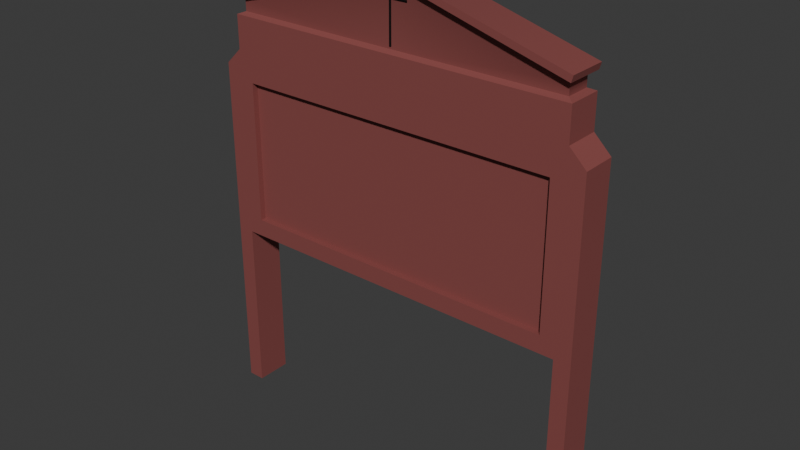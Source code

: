 # Source: church_sign.blend  (saved by Blender 4.0.36; exported with 4.5.12 LTS)
import bpy
from mathutils import Matrix  # noqa: F401  (used for matrix-valued properties, if any)

bpy.ops.wm.read_factory_settings(use_empty=True)
scene = bpy.context.scene
scene.name = 'Scene'

# ---- collections
col_collection = bpy.data.collections.new('Collection'); scene.collection.children.link(col_collection)

# ---- materials (node trees are filled in below, after node groups)
mat_white = bpy.data.materials.new('White')
mat_white.use_transparent_shadow = False
mat_white.diffuse_color = (1.0, 1.0, 1.0, 1.0)
mat_white.roughness = 0.5528
mat_black = bpy.data.materials.new('Black')
mat_black.use_transparent_shadow = False
mat_black.diffuse_color = (0.0, 0.0, 0.0, 1.0)
mat_black.roughness = 0.5528

# ---- material node trees
mat_white.use_nodes = True; mat_white.node_tree.nodes.clear()
_N = mat_white.node_tree.nodes; _L = mat_white.node_tree.links
n0 = _N.new('ShaderNodeBsdfPrincipled'); n0.name = 'Principled BSDF'; n0.location = (10, 300)
n0.inputs[0].default_value = (0.2514, 0.07115, 0.06677, 1.0)
n0.inputs[2].default_value = 0.5528
n0.inputs[3].default_value = 1.45
n0.inputs[27].default_value = (0.0, 0.0, 0.0, 1.0)
n0.inputs[28].default_value = 1.0
n1 = _N.new('ShaderNodeOutputMaterial'); n1.name = 'Material Output'; n1.location = (300, 300)
n2 = _N.new('ShaderNodeNormalMap'); n2.name = 'Normal Map'; n2.location = (-300, -300)
n2.label = 'Normal/Map'
_L.new(n0.outputs[0], n1.inputs[0])
_L.new(n2.outputs[0], n0.inputs[5])
n1.is_active_output = True
mat_black.use_nodes = True; mat_black.node_tree.nodes.clear()
_N = mat_black.node_tree.nodes; _L = mat_black.node_tree.links
n0 = _N.new('ShaderNodeBsdfPrincipled'); n0.name = 'Principled BSDF'; n0.location = (10, 300)
n0.inputs[0].default_value = (0.0, 0.0, 0.0, 1.0)
n0.inputs[2].default_value = 0.5528
n0.inputs[3].default_value = 1.45
n0.inputs[27].default_value = (0.0, 0.0, 0.0, 1.0)
n0.inputs[28].default_value = 1.0
n1 = _N.new('ShaderNodeOutputMaterial'); n1.name = 'Material Output'; n1.location = (300, 300)
n2 = _N.new('ShaderNodeNormalMap'); n2.name = 'Normal Map'; n2.location = (-300, -300)
n2.label = 'Normal/Map'
_L.new(n0.outputs[0], n1.inputs[0])
_L.new(n2.outputs[0], n0.inputs[5])
n1.is_active_output = True

# ---- world
world_world = bpy.data.worlds.new('World'); scene.world = world_world
world_world.use_nodes = True; world_world.node_tree.nodes.clear()
_N = world_world.node_tree.nodes; _L = world_world.node_tree.links
n0 = _N.new('ShaderNodeOutputWorld'); n0.name = 'World Output'; n0.location = (300, 300)
n1 = _N.new('ShaderNodeBackground'); n1.name = 'Background'; n1.location = (10, 300)
n1.inputs[0].default_value = (0.05088, 0.05088, 0.05088, 1.0)
_L.new(n1.outputs[0], n0.inputs[0])
n0.is_active_output = True
world_world.color = (0.05088, 0.05088, 0.05088)
world_world.use_sun_shadow = False
world_world.sun_shadow_jitter_overblur = 0.0

# ---- meshes
me_mesh_055 = bpy.data.meshes.new('Mesh.055')
me_mesh_055.from_pydata([(-76.2, -45.28, 7.62), (76.2, -45.28, 7.62), (-76.2, 50.19, 7.62), (76.2, 50.19, 7.62), (-76.2, 50.19, -7.62), (76.2, 50.19, -7.62), (-76.2, -45.28, -7.62), (76.2, -45.28, -7.62), (-76.2, 35.95, 7.62), (-76.2, 35.95, -7.62), (76.2, 35.95, -7.62), (76.2, 35.95, 7.62), (83.37, -45.28, -7.62), (83.37, -45.28, 7.62), (83.37, 28.96, -7.62), (83.37, 28.96, 7.62), (-83.37, -45.28, -7.62), (-83.37, -45.28, 7.62), (-83.37, 28.96, 7.62), (-83.37, 28.96, -7.62), (76.2, -121.4, -7.62), (76.2, -121.4, 7.62), (83.37, -121.4, -7.62), (83.37, -121.4, 7.62), (-76.2, -121.4, -7.62), (-76.2, -121.4, 7.62), (-83.37, -121.4, 7.62), (-83.37, -121.4, -7.62), (-69.93, 23.07, 7.62), (-69.93, -37.83, 7.62), (-69.93, -37.83, -7.62), (-69.93, 23.07, -7.62), (69.93, 23.07, 7.62), (69.93, -37.83, 7.62), (69.93, -37.83, -7.62), (69.93, 23.07, -7.62), (69.93, -37.83, 5.039), (-69.93, -37.83, 5.039), (69.93, 23.07, 5.039), (-69.93, 23.07, 5.039), (69.93, -37.83, -5.039), (69.93, 23.07, -5.039), (-69.93, -37.83, -5.039), (-69.93, 23.07, -5.039), (-76.2, 43.9, 7.62), (-76.2, 43.9, -7.62), (76.2, 43.9, -7.62), (76.2, 43.9, 7.62), (-73.47, 51.3, -5.268), (-73.47, 51.3, 5.268), (73.47, 51.3, 5.268), (73.47, 51.3, -5.268), (-73.47, 56.07, -5.268), (-73.47, 56.07, 5.268), (73.47, 56.07, 5.268), (73.47, 56.07, -5.268), (-6.477e-06, 77.3, 5.268), (-6.477e-06, 77.3, -5.268), (-6.477e-06, 51.3, -5.268), (-2.901e-06, 50.19, -7.62), (-2.901e-06, 43.9, -7.62), (-2.901e-06, 35.95, -7.62), (-2.901e-06, 23.07, -7.62), (6.757e-07, 23.07, -5.039), (6.757e-07, -37.83, -5.039), (-2.901e-06, -37.83, -7.62), (-2.901e-06, -45.28, -7.62), (-2.901e-06, -45.28, 7.62), (-2.901e-06, -37.83, 7.62), (6.757e-07, -37.83, 5.039), (6.757e-07, 23.07, 5.039), (-2.901e-06, 23.07, 7.62), (-2.901e-06, 35.95, 7.62), (-2.901e-06, 43.9, 7.62), (-2.901e-06, 50.19, 7.62), (-6.477e-06, 51.3, 5.268), (-75.66, 57.02, 8.446), (-75.66, 57.02, -8.446), (-6.633e-06, 78.25, 8.446), (-6.633e-06, 78.25, -8.446), (75.66, 57.02, -8.446), (75.66, 57.02, 8.446), (-76.42, 59.74, 8.446), (-76.42, 59.74, -8.446), (-6.656e-06, 80.97, 8.446), (-6.656e-06, 80.97, -8.446), (76.42, 59.74, -8.446), (76.42, 59.74, 8.446)], [], [(9, 8, 44, 45), (11, 10, 46, 47), (21, 20, 22, 23), (10, 11, 15, 14), (24, 25, 26, 27), (8, 9, 19, 18), (1, 7, 20, 21), (7, 12, 22, 20), (12, 13, 23, 22), (13, 1, 21, 23), (6, 0, 25, 24), (0, 17, 26, 25), (17, 16, 27, 26), (16, 6, 24, 27), (18, 17, 0, 8), (16, 17, 18, 19), (6, 16, 19, 9), (7, 34, 35, 10), (12, 7, 10, 14), (15, 13, 12, 14), (11, 1, 13, 15), (32, 33, 1, 11), (8, 0, 29, 28), (31, 30, 6, 9), (29, 0, 67, 68), (0, 6, 66, 67), (6, 30, 65, 66), (31, 9, 61, 62), (61, 9, 45, 60), (83, 82, 84, 85), (44, 8, 72, 73), (8, 28, 71, 72), (33, 32, 38, 36), (28, 29, 37, 39), (35, 34, 40, 41), (30, 31, 43, 42), (63, 43, 31, 62), (64, 42, 43, 63), (65, 30, 42, 64), (37, 29, 68, 69), (39, 37, 69, 70), (28, 39, 70, 71), (2, 44, 73, 74), (45, 44, 2, 4), (45, 4, 59, 60), (47, 46, 5, 3), (4, 2, 49, 48), (49, 2, 74, 75), (3, 5, 51, 50), (51, 5, 59, 58), (58, 59, 4, 48), (48, 49, 53, 52), (53, 49, 75, 56), (50, 51, 55, 54), (55, 51, 58, 57), (52, 57, 58, 48), (86, 85, 84, 87), (46, 60, 59, 5), (10, 61, 60, 46), (35, 62, 61, 10), (41, 63, 62, 35), (40, 64, 63, 41), (34, 65, 64, 40), (7, 66, 65, 34), (1, 67, 66, 7), (33, 68, 67, 1), (69, 68, 33, 36), (70, 69, 36, 38), (71, 70, 38, 32), (72, 71, 32, 11), (47, 73, 72, 11), (3, 74, 73, 47), (50, 75, 74, 3), (54, 56, 75, 50), (52, 53, 76, 77), (53, 56, 78, 76), (57, 52, 77, 79), (55, 57, 79, 80), (56, 54, 81, 78), (54, 55, 80, 81), (77, 76, 82, 83), (76, 78, 84, 82), (79, 77, 83, 85), (80, 79, 85, 86), (78, 81, 87, 84), (81, 80, 86, 87)])
me_mesh_055.polygons.foreach_set('use_smooth', [True] * 86)
_k = set([(0, 6), (0, 25), (0, 67), (1, 7), (1, 21), (1, 67), (2, 4), (2, 44), (2, 49), (2, 74), (3, 5), (3, 47), (3, 50), (3, 74), (4, 45), (4, 48), (4, 59), (5, 46), (5, 51), (5, 59), (6, 24), (6, 66), (7, 20), (7, 66), (8, 9), (8, 18), (8, 44), (9, 19), (9, 45), (10, 11), (10, 14), (10, 46), (11, 15), (11, 47), (12, 14), (12, 22), (13, 15), (13, 23), (14, 15), (16, 19), (16, 27), (17, 18), (17, 26), (18, 19), (20, 21), (20, 22), (21, 23), (22, 23), (24, 25), (24, 27), (25, 26), (26, 27), (28, 29), (28, 39), (28, 71), (29, 37), (29, 68), (30, 31), (30, 42), (30, 65), (31, 43), (31, 62), (32, 33), (32, 38), (32, 71), (33, 36), (33, 68), (34, 35), (34, 40), (34, 65), (35, 41), (35, 62), (36, 38), (36, 69), (37, 39), (37, 69), (38, 70), (39, 70), (40, 41), (40, 64), (41, 63), (42, 43), (42, 64), (43, 63), (48, 49), (48, 52), (48, 58), (49, 53), (49, 75), (50, 51), (50, 54), (50, 75), (51, 55), (51, 58), (52, 77), (53, 76), (54, 81), (55, 80), (76, 77), (76, 78), (76, 82), (77, 79), (77, 83), (78, 81), (79, 80), (80, 81), (80, 86), (81, 87), (82, 83), (82, 84), (83, 85), (84, 87), (85, 86), (86, 87)])
me_mesh_055.attributes.new('sharp_edge', 'BOOLEAN', 'EDGE').data.foreach_set('value', [ (min(e.vertices), max(e.vertices)) in _k for e in me_mesh_055.edges])
_uv = me_mesh_055.uv_layers.new(name='map1')
_uv.uv.foreach_set('vector', [0.731, 0.4981, 0.7658, 0.4981, 0.7658, 0.5163, 0.731, 0.5163, 0.731, 0.4981, 0.7658, 0.4981, 0.7658, 0.5163, 0.731, 0.5163, 0.8483, 0.2556, 0.8135, 0.2556, 0.8135, 0.2392, 0.8483, 0.2392, 0.7658, 0.4981, 0.731, 0.4981, 0.731, 0.4752, 0.7658, 0.4752, 0.8483, 0.2556, 0.8135, 0.2556, 0.8135, 0.2392, 0.8483, 0.2392, 0.7658, 0.4981, 0.731, 0.4981, 0.731, 0.4752, 0.7658, 0.4752, 0.8483, 0.4298, 0.8135, 0.4298, 0.8135, 0.2556, 0.8483, 0.2556, 0.5125, 0.7035, 0.4961, 0.7035, 0.496, 0.5293, 0.5124, 0.5293, 0.7658, 0.3055, 0.731, 0.3055, 0.731, 0.1313, 0.7658, 0.1313, 0.8773, 0.7034, 0.8609, 0.7034, 0.8609, 0.5293, 0.8773, 0.5293, 0.8483, 0.4298, 0.8135, 0.4298, 0.8135, 0.2556, 0.8483, 0.2556, 0.5125, 0.7035, 0.4961, 0.7035, 0.496, 0.5293, 0.5124, 0.5293, 0.7658, 0.3055, 0.731, 0.3055, 0.7309, 0.1313, 0.7658, 0.1313, 0.8773, 0.7034, 0.8609, 0.7034, 0.8609, 0.5293, 0.8773, 0.5293, 0.4961, 0.8732, 0.4961, 0.7035, 0.5125, 0.7035, 0.5125, 0.8892, 0.731, 0.3055, 0.7658, 0.3055, 0.7658, 0.4752, 0.731, 0.4752, 0.8609, 0.7034, 0.8773, 0.7034, 0.8773, 0.8732, 0.861, 0.8892, 0.5125, 0.7035, 0.5268, 0.7205, 0.5268, 0.8598, 0.5125, 0.8892, 0.4961, 0.7035, 0.5125, 0.7035, 0.5125, 0.8892, 0.4961, 0.8732, 0.731, 0.4752, 0.731, 0.3055, 0.7658, 0.3055, 0.7658, 0.4752, 0.8609, 0.8892, 0.8609, 0.7034, 0.8773, 0.7034, 0.8773, 0.8732, 0.8466, 0.8597, 0.8466, 0.7204, 0.8609, 0.7034, 0.8609, 0.8892, 0.5125, 0.8892, 0.5125, 0.7035, 0.5268, 0.7205, 0.5268, 0.8597, 0.8466, 0.8597, 0.8466, 0.7204, 0.8609, 0.7034, 0.861, 0.8892, 0.5268, 0.7205, 0.5125, 0.7035, 0.6867, 0.7034, 0.6867, 0.7205, 0.6724, 0.08621, 0.6724, 0.1211, 0.4982, 0.1211, 0.4981, 0.08623, 0.8609, 0.7034, 0.8466, 0.7204, 0.6867, 0.7205, 0.6867, 0.7034, 0.8466, 0.8597, 0.861, 0.8892, 0.6867, 0.8892, 0.6867, 0.8597, 0.6867, 0.8892, 0.861, 0.8892, 0.861, 0.9073, 0.6867, 0.9073, 0.6769, 0.1915, 0.6774, 0.2306, 0.4968, 0.2307, 0.4968, 0.1923, 0.5125, 0.9074, 0.5125, 0.8892, 0.6867, 0.8892, 0.6867, 0.9073, 0.5125, 0.8892, 0.5268, 0.8597, 0.6867, 0.8597, 0.6867, 0.8892, 0.669, 0.2888, 0.669, 0.428, 0.6631, 0.428, 0.6631, 0.2888, 0.3374, 0.4281, 0.3374, 0.2888, 0.3433, 0.2888, 0.3433, 0.4281, 0.3374, 0.428, 0.3374, 0.2888, 0.3433, 0.2888, 0.3433, 0.428, 0.669, 0.2888, 0.669, 0.4281, 0.6631, 0.4281, 0.6631, 0.2888, 0.5032, 0.4281, 0.6631, 0.4281, 0.6631, 0.434, 0.5032, 0.434, 0.5032, 0.2888, 0.6631, 0.2888, 0.6631, 0.4281, 0.5032, 0.4281, 0.5032, 0.2829, 0.6631, 0.2829, 0.6631, 0.2888, 0.5032, 0.2888, 0.3433, 0.2888, 0.3433, 0.2829, 0.5032, 0.2829, 0.5032, 0.2888, 0.3433, 0.4281, 0.3433, 0.2888, 0.5032, 0.2888, 0.5032, 0.4281, 0.3433, 0.434, 0.3433, 0.4281, 0.5032, 0.4281, 0.5032, 0.434, 0.5125, 0.9217, 0.5125, 0.9074, 0.6867, 0.9073, 0.6867, 0.9217, 0.731, 0.5163, 0.7658, 0.5163, 0.7658, 0.5307, 0.731, 0.5307, 0.861, 0.9073, 0.861, 0.9217, 0.6867, 0.9217, 0.6867, 0.9073, 0.731, 0.5163, 0.7658, 0.5163, 0.7658, 0.5307, 0.731, 0.5307, 0.731, 0.5307, 0.7658, 0.5307, 0.7604, 0.5374, 0.7363, 0.5374, 0.5187, 0.9277, 0.5125, 0.9217, 0.6867, 0.9217, 0.6867, 0.9277, 0.731, 0.5307, 0.7658, 0.5307, 0.7604, 0.5374, 0.7364, 0.5374, 0.5187, 0.9277, 0.5125, 0.9218, 0.6867, 0.9217, 0.6867, 0.9277, 0.6867, 0.9277, 0.6867, 0.9217, 0.861, 0.9217, 0.8547, 0.9277, 0.7363, 0.5374, 0.7604, 0.5374, 0.7604, 0.5483, 0.7363, 0.5483, 0.5187, 0.9386, 0.5187, 0.9277, 0.6867, 0.9277, 0.6867, 0.9871, 0.7364, 0.5374, 0.7604, 0.5374, 0.7604, 0.5483, 0.7364, 0.5483, 0.5187, 0.9386, 0.5187, 0.9277, 0.6867, 0.9277, 0.6867, 0.9871, 0.8547, 0.9386, 0.6867, 0.9871, 0.6867, 0.9277, 0.8547, 0.9277, 0.3167, 0.1916, 0.4968, 0.1923, 0.4968, 0.2307, 0.3162, 0.2306, 0.5125, 0.9074, 0.6867, 0.9073, 0.6867, 0.9217, 0.5125, 0.9218, 0.5125, 0.8892, 0.6867, 0.8892, 0.6867, 0.9073, 0.5125, 0.9074, 0.5268, 0.8598, 0.6867, 0.8597, 0.6867, 0.8892, 0.5125, 0.8892, 0.3433, 0.428, 0.5032, 0.4281, 0.5032, 0.434, 0.3433, 0.4339, 0.3433, 0.2888, 0.5032, 0.2888, 0.5032, 0.4281, 0.3433, 0.428, 0.3433, 0.2829, 0.5032, 0.2829, 0.5032, 0.2888, 0.3433, 0.2888, 0.5125, 0.7035, 0.6867, 0.7034, 0.6867, 0.7205, 0.5268, 0.7205, 0.3239, 0.08626, 0.4981, 0.08623, 0.4982, 0.1211, 0.3239, 0.1211, 0.8466, 0.7204, 0.6867, 0.7205, 0.6867, 0.7034, 0.8609, 0.7034, 0.5032, 0.2888, 0.5032, 0.2829, 0.6631, 0.2829, 0.6631, 0.2888, 0.5032, 0.4281, 0.5032, 0.2888, 0.6631, 0.2888, 0.6631, 0.428, 0.5032, 0.434, 0.5032, 0.4281, 0.6631, 0.428, 0.6631, 0.4339, 0.6867, 0.8892, 0.6867, 0.8597, 0.8466, 0.8597, 0.8609, 0.8892, 0.8609, 0.9073, 0.6867, 0.9073, 0.6867, 0.8892, 0.8609, 0.8892, 0.8609, 0.9217, 0.6867, 0.9217, 0.6867, 0.9073, 0.8609, 0.9073, 0.8547, 0.9277, 0.6867, 0.9277, 0.6867, 0.9217, 0.8609, 0.9217, 0.8547, 0.9386, 0.6867, 0.9871, 0.6867, 0.9277, 0.8547, 0.9277, 0.7363, 0.5483, 0.7604, 0.5483, 0.7677, 0.5537, 0.7291, 0.5537, 0.673, 0.2451, 0.4968, 0.2442, 0.4968, 0.2366, 0.6773, 0.2371, 0.4968, 0.1788, 0.6725, 0.177, 0.6768, 0.185, 0.4968, 0.1864, 0.3211, 0.177, 0.4968, 0.1788, 0.4968, 0.1864, 0.3168, 0.1851, 0.4968, 0.2442, 0.3206, 0.2452, 0.3163, 0.2371, 0.4968, 0.2366, 0.7364, 0.5483, 0.7604, 0.5483, 0.7677, 0.5537, 0.7291, 0.5537, 0.7291, 0.5537, 0.7677, 0.5537, 0.7677, 0.5602, 0.7291, 0.5602, 0.6773, 0.2371, 0.4968, 0.2366, 0.4968, 0.2307, 0.6774, 0.2306, 0.4968, 0.1864, 0.6768, 0.185, 0.6769, 0.1915, 0.4968, 0.1923, 0.3168, 0.1851, 0.4968, 0.1864, 0.4968, 0.1923, 0.3167, 0.1916, 0.4968, 0.2366, 0.3163, 0.2371, 0.3162, 0.2306, 0.4968, 0.2307, 0.7291, 0.5537, 0.7677, 0.5537, 0.7677, 0.5602, 0.7291, 0.5602])
me_mesh_055.materials.append(mat_white)
me_mesh_055.update()
me_mesh_055.normals_split_custom_set([tuple(v) for v in zip(*[iter([-1.0, 0.0, 0.0, -1.0, 0.0, 0.0, -1.0, 0.0, 0.0, -1.0, 0.0, 0.0, 1.0, 0.0, 0.0, 1.0, 0.0, 0.0, 1.0, 0.0, 0.0, 1.0, 0.0, 0.0, 0.0, -1.0, 0.0, 0.0, -1.0, 0.0, 0.0, -1.0, 0.0, 0.0, -1.0, 0.0, 0.6983, 0.7158, 0.0, 0.6983, 0.7158, 0.0, 0.6983, 0.7158, 0.0, 0.6983, 0.7158, 0.0, 0.0, -1.0, 0.0, 0.0, -1.0, 0.0, 0.0, -1.0, 0.0, 0.0, -1.0, 0.0, -0.6983, 0.7158, 0.0, -0.6983, 0.7158, 0.0, -0.6983, 0.7158, 0.0, -0.6983, 0.7158, 0.0, -1.0, 0.0, 0.0, -1.0, 0.0, 0.0, -1.0, 0.0, 0.0, -1.0, 0.0, 0.0, 4.04e-09, 0.0, -1.0, 1.369e-08, 0.0, -1.0, 0.0, 0.0, -1.0, 0.0, 0.0, -1.0, 1.0, 0.0, 0.0, 1.0, 0.0, 0.0, 1.0, 0.0, 0.0, 1.0, 0.0, 0.0, 0.0, 0.0, 1.0, 0.0, 0.0, 1.0, 0.0, 0.0, 1.0, 0.0, 0.0, 1.0, 1.0, 0.0, 0.0, 1.0, 0.0, 0.0, 1.0, 0.0, 0.0, 1.0, 0.0, 0.0, 0.0, 0.0, 1.0, 0.0, 0.0, 1.0, 0.0, 0.0, 1.0, 0.0, 0.0, 1.0, -1.0, 0.0, 0.0, -1.0, 0.0, 0.0, -1.0, 0.0, 0.0, -1.0, 0.0, 0.0, -1.369e-08, 0.0, -1.0, -9.125e-09, 0.0, -1.0, 0.0, 0.0, -1.0, 0.0, 0.0, -1.0, 0.0, 0.0, 1.0, 0.0, 0.0, 1.0, 0.0, 0.0, 1.0, 0.0, 0.0, 1.0, -1.0, 0.0, 0.0, -1.0, 0.0, 0.0, -1.0, 0.0, 0.0, -1.0, 0.0, 0.0, -9.125e-09, 0.0, -1.0, -1.369e-08, 0.0, -1.0, -2.738e-08, 0.0, -1.0, -5.544e-09, 0.0, -1.0, 4.04e-09, 0.0, -1.0, -1.773e-08, 0.0, -1.0, -1.896e-08, 0.0, -1.0, 1.982e-09, 0.0, -1.0, 1.369e-08, 0.0, -1.0, 4.04e-09, 0.0, -1.0, 1.982e-09, 0.0, -1.0, 2.738e-08, 0.0, -1.0, 1.0, 0.0, 0.0, 1.0, 0.0, 0.0, 1.0, 0.0, 0.0, 1.0, 0.0, 0.0, -7.926e-10, 0.0, 1.0, 0.0, 0.0, 1.0, 0.0, 0.0, 1.0, 0.0, 0.0, 1.0, 0.0, 0.0, 1.0, 0.0, 0.0, 1.0, 0.0, 0.0, 1.0, -7.926e-10, 0.0, 1.0, 0.0, 0.0, 1.0, 0.0, 0.0, 1.0, 0.0, 0.0, 1.0, 0.0, 0.0, 1.0, 0.0, 0.0, -1.0, 0.0, 0.0, -1.0, -9.125e-09, 0.0, -1.0, -5.544e-09, 0.0, -1.0, 0.0, 0.0, 1.0, 0.0, 0.0, 1.0, 0.0, 0.0, 1.0, 0.0, 0.0, 1.0, 0.0, -1.0, 0.0, 0.0, -1.0, 0.0, 0.0, -1.0, 0.0, 0.0, -1.0, 0.0, -9.125e-09, 0.0, -1.0, 0.0, 0.0, -1.0, 0.0, 0.0, -1.0, 0.0, 0.0, -1.0, 0.0, 0.0, -1.0, -5.544e-09, 0.0, -1.0, 3.308e-10, 0.0, -1.0, 6.616e-10, 0.0, -1.0, 3.308e-10, 0.0, -1.0, -5.544e-09, 0.0, -1.0, 0.0, 0.0, -1.0, 0.0, 0.0, -1.0, -0.2677, 0.9635, 0.0, -0.2677, 0.9635, 0.0, -2.954e-08, 1.0, 0.0, -2.954e-08, 1.0, 0.0, 0.0, 0.0, 1.0, 0.0, 0.0, 1.0, -4.969e-10, 0.0, 1.0, -4.969e-10, 0.0, 1.0, 0.0, 0.0, 1.0, 0.0, 0.0, 1.0, 0.0, 0.0, 1.0, -4.969e-10, 0.0, 1.0, -1.0, 0.0, 0.0, -1.0, 0.0, 0.0, -1.0, 0.0, 0.0, -1.0, 0.0, 0.0, 1.0, 0.0, 0.0, 1.0, 0.0, 0.0, 1.0, 0.0, 0.0, 1.0, 0.0, 0.0, -1.0, 0.0, 0.0, -1.0, 0.0, 0.0, -1.0, 0.0, 0.0, -1.0, 0.0, 0.0, 1.0, 0.0, 0.0, 1.0, 0.0, 0.0, 1.0, 0.0, 0.0, 1.0, 0.0, 0.0, 0.0, -1.0, 5.79e-13, 0.0, -1.0, -6.764e-07, 0.0, -1.0, -6.764e-07, 0.0, -1.0, -5.79e-13, 0.0, 0.0, -1.0, 0.0, 0.0, -1.0, 0.0, 0.0, -1.0, 0.0, 0.0, -1.0, 0.0, 1.0, -1.158e-12, 0.0, 1.0, -1.353e-06, 0.0, 1.0, -1.353e-06, 0.0, 1.0, 1.158e-12, 0.0, 1.0, 7.498e-07, 0.0, 1.0, 7.498e-07, 0.0, 1.0, -3.016e-07, 0.0, 1.0, -3.016e-07, 0.0, 0.0, 1.0, 0.0, 0.0, 1.0, 0.0, 0.0, 1.0, 0.0, 0.0, 1.0, 0.0, -1.0, 4.572e-07, 0.0, -1.0, 4.572e-07, 0.0, -1.0, -1.096e-07, 0.0, -1.0, -1.096e-07, 0.0, 0.0, 1.0, 0.0, 0.0, 1.0, -4.969e-10, 0.0, 1.0, 0.0, 0.0, 1.0, -1.0, 0.0, 0.0, -1.0, 0.0, 0.0, -1.0, 0.0, 0.0, -1.0, 0.0, 0.0, 0.0, 0.0, -1.0, 0.0, 0.0, -1.0, 0.0, 0.0, -1.0, 0.0, 0.0, -1.0, 1.0, 0.0, 0.0, 1.0, 0.0, 0.0, 1.0, 0.0, 0.0, 1.0, 0.0, 0.0, -0.3779, 0.9258, 0.0, -0.3779, 0.9258, 0.0, -0.3779, 0.9258, 0.0, -0.3779, 0.9258, 0.0, 0.0, 0.9039, 0.4278, 0.0, 0.9039, 0.4278, 0.0, 0.9039, 0.4278, 0.0, 0.9039, 0.4278, 0.3779, 0.9258, 0.0, 0.3779, 0.9258, 0.0, 0.3779, 0.9258, 0.0, 0.3779, 0.9258, 0.0, 0.0, 0.9039, -0.4278, 0.0, 0.9039, -0.4278, 0.0, 0.9039, -0.4278, 0.0, 0.9039, -0.4278, 0.0, 0.9039, -0.4278, 0.0, 0.9039, -0.4278, 0.0, 0.9039, -0.4278, 0.0, 0.9039, -0.4278, -1.0, 0.0, 0.0, -1.0, 0.0, 0.0, -0.8308, -0.5565, 3.949e-06, -0.8308, -0.5565, -4.804e-06, 0.05905, -0.2075, 0.9765, 0.0, 0.0, 1.0, 0.0, 0.0, 1.0, -9.283e-06, -0.2356, 0.9718, 1.0, 0.0, 0.0, 1.0, 0.0, 0.0, 0.8308, -0.5565, -3.949e-06, 0.8308, -0.5565, 4.804e-06, -0.05905, -0.2075, -0.9765, 0.0, 0.0, -1.0, 0.0, 0.0, -1.0, 9.373e-06, -0.2356, -0.9718, 0.05906, -0.2075, -0.9765, 9.373e-06, -0.2356, -0.9718, 0.0, 0.0, -1.0, 0.0, 0.0, -1.0, 0.2677, 0.9635, 0.0, -2.954e-08, 1.0, 0.0, -2.954e-08, 1.0, 0.0, 0.2677, 0.9635, 0.0, 0.0, 0.0, -1.0, 0.0, 0.0, -1.0, 0.0, 0.0, -1.0, 0.0, 0.0, -1.0, 1.982e-09, 0.0, -1.0, 3.308e-10, 0.0, -1.0, 0.0, 0.0, -1.0, 0.0, 0.0, -1.0, -1.896e-08, 0.0, -1.0, 6.616e-10, 0.0, -1.0, 3.308e-10, 0.0, -1.0, 1.982e-09, 0.0, -1.0, 0.0, -1.0, 6.764e-07, 0.0, -1.0, 5.79e-13, 0.0, -1.0, -5.79e-13, 0.0, -1.0, 6.764e-07, 0.0, 0.0, -1.0, 0.0, 0.0, -1.0, 0.0, 0.0, -1.0, 0.0, 0.0, -1.0, 0.0, 1.0, 1.353e-06, 0.0, 1.0, -1.158e-12, 0.0, 1.0, 1.158e-12, 0.0, 1.0, 1.353e-06, 4.04e-09, 0.0, -1.0, 0.0, 0.0, -1.0, 0.0, 0.0, -1.0, -1.773e-08, 0.0, -1.0, 0.0, -1.0, 0.0, 0.0, -1.0, 0.0, 0.0, -1.0, 0.0, 0.0, -1.0, 0.0, 0.0, 0.0, 1.0, 0.0, 0.0, 1.0, 0.0, 0.0, 1.0, 0.0, 0.0, 1.0, 0.0, 1.0, -3.016e-07, 0.0, 1.0, -3.016e-07, 0.0, 1.0, -1.353e-06, 0.0, 1.0, -1.353e-06, 0.0, 0.0, 1.0, 0.0, 0.0, 1.0, 0.0, 0.0, 1.0, 0.0, 0.0, 1.0, 0.0, -1.0, -1.096e-07, 0.0, -1.0, -1.096e-07, 0.0, -1.0, -6.764e-07, 0.0, -1.0, -6.764e-07, -4.969e-10, 0.0, 1.0, 0.0, 0.0, 1.0, 0.0, 0.0, 1.0, -7.926e-10, 0.0, 1.0, -9.938e-10, 0.0, 1.0, -4.969e-10, 0.0, 1.0, -4.969e-10, 0.0, 1.0, -7.926e-10, 0.0, 1.0, 0.0, 0.0, 1.0, 0.0, 0.0, 1.0, -4.969e-10, 0.0, 1.0, -9.938e-10, 0.0, 1.0, 0.0, 0.9039, 0.4278, 0.0, 0.9039, 0.4278, 0.0, 0.9039, 0.4278, 0.0, 0.9039, 0.4278, -0.05906, -0.2075, 0.9765, -9.283e-06, -0.2356, 0.9718, 0.0, 0.0, 1.0, 0.0, 0.0, 1.0, -0.8308, -0.5565, -4.804e-06, -0.8308, -0.5565, 3.949e-06, -0.4006, -0.9163, 0.0, -0.4006, -0.9163, 0.0, 0.05905, -0.2075, 0.9765, -9.283e-06, -0.2356, 0.9718, 1.032e-07, -0.9291, 0.3697, 0.2557, -0.8982, 0.3574, 9.373e-06, -0.2356, -0.9718, 0.05906, -0.2075, -0.9765, 0.2557, -0.8982, -0.3574, 1.032e-07, -0.9291, -0.3697, -0.05905, -0.2075, -0.9765, 9.373e-06, -0.2356, -0.9718, 1.032e-07, -0.9291, -0.3697, -0.2557, -0.8982, -0.3574, -9.283e-06, -0.2356, 0.9718, -0.05906, -0.2075, 0.9765, -0.2557, -0.8982, 0.3574, 1.032e-07, -0.9291, 0.3697, 0.8308, -0.5565, 4.804e-06, 0.8308, -0.5565, -3.949e-06, 0.4006, -0.9163, 0.0, 0.4006, -0.9163, 0.0, -0.9628, -0.2702, 0.0, -0.9628, -0.2702, 0.0, -0.9628, -0.2702, 0.0, -0.9628, -0.2702, 0.0, 0.0, 0.0, 1.0, 0.0, 0.0, 1.0, 0.0, 0.0, 1.0, 0.0, 0.0, 1.0, 0.0, 0.0, -1.0, 0.0, 0.0, -1.0, 0.0, 0.0, -1.0, 0.0, 0.0, -1.0, 0.0, 0.0, -1.0, 0.0, 0.0, -1.0, 0.0, 0.0, -1.0, 0.0, 0.0, -1.0, 0.0, 0.0, 1.0, 0.0, 0.0, 1.0, 0.0, 0.0, 1.0, 0.0, 0.0, 1.0, 0.9628, -0.2702, 0.0, 0.9628, -0.2702, 0.0, 0.9628, -0.2702, 0.0, 0.9628, -0.2702, 0.0])] * 3)])
me_mesh_056 = bpy.data.meshes.new('Mesh.056')
me_mesh_056.from_pydata([(-1.795, -58.53, -1.555), (-1.795, -58.53, 0.2407), (0.0009821, -58.53, 0.9847), (1.797, -58.53, 0.2407), (1.797, -58.53, -1.555), (-1.795, 40.72, -1.555), (-1.795, 40.72, 0.2407), (0.0009821, 40.72, 0.9847), (1.797, 40.72, 0.2407), (1.797, 40.72, -1.555), (0.0009821, -58.53, -1.555), (0.0009821, 40.72, -1.555), (1.801, 16.77, -1.555), (1.801, 16.77, 0.2407), (-0.002509, 14.96, 0.9847), (-1.806, 16.77, 0.2407), (-1.806, 16.77, -1.555), (1.801, 13.16, -1.555), (1.801, 13.16, 0.2407), (-1.806, 13.16, 0.2407), (-1.806, 13.16, -1.555), (31.75, 13.16, -1.555), (31.75, 13.16, 0.2407), (31.75, 14.96, 0.9847), (31.75, 16.75, 0.2407), (31.75, 16.75, -1.555), (-31.75, 13.16, -1.555), (-31.75, 13.16, 0.2407), (-31.75, 14.96, 0.9847), (-31.75, 16.75, 0.2407), (-31.75, 16.75, -1.555), (31.75, 14.96, -1.555), (-31.75, 14.96, -1.555)], [], [(0, 1, 19, 20), (1, 2, 14, 19), (2, 3, 18, 14), (3, 4, 17, 18), (1, 0, 10, 2), (3, 2, 10, 4), (11, 5, 6, 7), (11, 7, 8, 9), (13, 12, 9, 8), (14, 13, 8, 7), (15, 14, 7, 6), (16, 15, 6, 5), (21, 22, 18, 17), (22, 23, 14, 18), (23, 24, 13, 14), (24, 25, 12, 13), (22, 21, 31, 23), (24, 23, 31, 25), (32, 26, 27, 28), (32, 28, 29, 30), (15, 16, 30, 29), (14, 15, 29, 28), (19, 14, 28, 27), (20, 19, 27, 26)])
me_mesh_056.polygons.foreach_set('use_smooth', [True] * 24)
_k = set([(0, 1), (1, 2), (1, 19), (2, 3), (2, 14), (3, 4), (3, 18), (5, 6), (6, 7), (6, 15), (7, 8), (7, 14), (8, 9), (8, 13), (12, 13), (13, 14), (13, 24), (14, 15), (14, 18), (14, 19), (14, 23), (14, 28), (15, 16), (15, 29), (17, 18), (18, 22), (19, 20), (19, 27), (21, 22), (22, 23), (23, 24), (24, 25), (26, 27), (27, 28), (28, 29), (29, 30)])
me_mesh_056.attributes.new('sharp_edge', 'BOOLEAN', 'EDGE').data.foreach_set('value', [ (min(e.vertices), max(e.vertices)) in _k for e in me_mesh_056.edges])
_uv = me_mesh_056.uv_layers.new(name='map1')
_uv.uv.foreach_set('vector', [0.8132, 0.09559, 0.8216, 0.09472, 0.8215, 0.4313, 0.8131, 0.4313, 0.8216, 0.09472, 0.83, 0.09647, 0.83, 0.4398, 0.8215, 0.4313, 0.83, 0.09647, 0.8384, 0.09472, 0.8384, 0.4313, 0.83, 0.4398, 0.8384, 0.09472, 0.8468, 0.09559, 0.8468, 0.4313, 0.8384, 0.4313, 0.8216, 0.09472, 0.8216, 0.08544, 0.83, 0.08544, 0.83, 0.09647, 0.8384, 0.09472, 0.83, 0.09647, 0.83, 0.08544, 0.8384, 0.08544, 0.83, 0.5706, 0.8216, 0.5706, 0.8216, 0.5613, 0.83, 0.5595, 0.83, 0.5706, 0.83, 0.5595, 0.8384, 0.5613, 0.8384, 0.5706, 0.8384, 0.4482, 0.8468, 0.4482, 0.8468, 0.5604, 0.8384, 0.5613, 0.83, 0.4398, 0.8384, 0.4482, 0.8384, 0.5613, 0.83, 0.5595, 0.8215, 0.4482, 0.83, 0.4398, 0.83, 0.5595, 0.8216, 0.5613, 0.8131, 0.4482, 0.8215, 0.4482, 0.8216, 0.5613, 0.8132, 0.5604, 0.7004, 0.1183, 0.7086, 0.1183, 0.7086, 0.2552, 0.7004, 0.2552, 0.9796, 0.4313, 0.9778, 0.4397, 0.83, 0.4398, 0.8384, 0.4313, 0.9778, 0.4397, 0.9796, 0.4481, 0.8384, 0.4482, 0.83, 0.4398, 0.7253, 0.1183, 0.7336, 0.1183, 0.7336, 0.2552, 0.7253, 0.2552, 0.9796, 0.4313, 0.9888, 0.4313, 0.9888, 0.4397, 0.9778, 0.4397, 0.9796, 0.4481, 0.9778, 0.4397, 0.9888, 0.4397, 0.9888, 0.4481, 0.6711, 0.4397, 0.6711, 0.4313, 0.6804, 0.4313, 0.6822, 0.4397, 0.6711, 0.4397, 0.6822, 0.4397, 0.6804, 0.4481, 0.6711, 0.4481, 0.7503, 0.1183, 0.7585, 0.1183, 0.7585, 0.2552, 0.7503, 0.2552, 0.83, 0.4398, 0.8215, 0.4482, 0.6804, 0.4481, 0.6822, 0.4397, 0.8215, 0.4313, 0.83, 0.4398, 0.6822, 0.4397, 0.6804, 0.4313, 0.7753, 0.1183, 0.7835, 0.1183, 0.7835, 0.2552, 0.7753, 0.2552])
me_mesh_056.materials.append(mat_black)
me_mesh_056.update()
me_mesh_056.normals_split_custom_set([tuple(v) for v in zip(*[iter([-1.0, -0.0001476, -6.632e-08, -1.0, -0.0001476, -6.632e-08, -1.0, -0.0001476, -6.632e-08, -1.0, -0.0001476, -6.632e-08, -0.382, -3.703e-05, 0.9242, -0.382, -3.703e-05, 0.9242, -0.382, -3.703e-05, 0.9242, -0.382, -3.703e-05, 0.9242, 0.382, -2.787e-07, 0.9241, 0.382, -2.787e-07, 0.9241, 0.382, -2.787e-07, 0.9241, 0.382, -2.787e-07, 0.9241, 1.0, -5.017e-05, 0.0, 1.0, -5.017e-05, 0.0, 1.0, -5.017e-05, 0.0, 1.0, -5.017e-05, 0.0, 0.0, -1.0, 0.0, 0.0, -1.0, 0.0, 0.0, -1.0, 0.0, 0.0, -1.0, 0.0, 0.0, -1.0, 0.0, 0.0, -1.0, 0.0, 0.0, -1.0, 0.0, 0.0, -1.0, 0.0, 0.0, 1.0, -9.797e-07, 0.0, 1.0, -1.959e-06, 0.0, 1.0, -1.959e-06, 0.0, 1.0, -9.797e-07, 0.0, 1.0, -9.797e-07, 0.0, 1.0, -9.797e-07, 0.0, 1.0, 0.0, 0.0, 1.0, 0.0, 1.0, 0.0001502, 0.0, 1.0, 0.0001502, 0.0, 1.0, 0.0001502, 0.0, 1.0, 0.0001502, 0.0, 0.382, 8.177e-07, 0.9241, 0.382, 8.177e-07, 0.9241, 0.382, 8.177e-07, 0.9241, 0.382, 8.177e-07, 0.9241, -0.382, 0.0001081, 0.9242, -0.382, 0.0001081, 0.9242, -0.382, 0.0001081, 0.9242, -0.382, 0.0001081, 0.9242, -1.0, 0.0004417, -6.634e-08, -1.0, 0.0004417, -6.634e-08, -1.0, 0.0004417, -6.634e-08, -1.0, 0.0004417, -6.634e-08, 2.879e-05, -1.0, 0.0, 2.879e-05, -1.0, 0.0, 2.879e-05, -1.0, 0.0, 2.879e-05, -1.0, 0.0, -4.641e-05, -0.3819, 0.9242, -4.641e-05, -0.3819, 0.9242, -4.641e-05, -0.3819, 0.9242, -4.641e-05, -0.3819, 0.9242, 0.0001604, 0.3818, 0.9243, 0.0001604, 0.3818, 0.9243, 0.0001604, 0.3818, 0.9243, 0.0001604, 0.3818, 0.9243, 0.0005864, 1.0, 0.0, 0.0005864, 1.0, 0.0, 0.0005864, 1.0, 0.0, 0.0005864, 1.0, 0.0, 1.0, 0.0, 0.0, 1.0, 0.0, 0.0, 1.0, 0.0, 0.0, 1.0, 0.0, 0.0, 1.0, 0.0, 0.0, 1.0, 0.0, 0.0, 1.0, 0.0, 0.0, 1.0, 0.0, 0.0, -1.0, 4.234e-12, 0.0, -1.0, 9.797e-07, 0.0, -1.0, 9.797e-07, 0.0, -1.0, 2.895e-12, 0.0, -1.0, 4.234e-12, 0.0, -1.0, 2.895e-12, 0.0, -1.0, -9.797e-07, 0.0, -1.0, -9.797e-07, 0.0, -0.0005865, 1.0, 0.0, -0.0005865, 1.0, 0.0, -0.0005865, 1.0, 0.0, -0.0005865, 1.0, 0.0, -0.0001604, 0.3818, 0.9243, -0.0001604, 0.3818, 0.9243, -0.0001604, 0.3818, 0.9243, -0.0001604, 0.3818, 0.9243, 4.642e-05, -0.3819, 0.9242, 4.642e-05, -0.3819, 0.9242, 4.642e-05, -0.3819, 0.9242, 4.642e-05, -0.3819, 0.9242, -2.879e-05, -1.0, 0.0, -2.879e-05, -1.0, 0.0, -2.879e-05, -1.0, 0.0, -2.879e-05, -1.0, 0.0])] * 3)])
me_mesh_057 = bpy.data.meshes.new('Mesh.057')
me_mesh_057.from_pydata([(-1.795, -58.53, -1.555), (-1.795, -58.53, 0.2407), (0.0009821, -58.53, 0.9847), (1.797, -58.53, 0.2407), (1.797, -58.53, -1.555), (-1.795, 40.72, -1.555), (-1.795, 40.72, 0.2407), (0.0009821, 40.72, 0.9847), (1.797, 40.72, 0.2407), (1.797, 40.72, -1.555), (0.0009821, -58.53, -1.555), (0.0009821, 40.72, -1.555), (1.801, 16.77, -1.555), (1.801, 16.77, 0.2407), (-0.002509, 14.96, 0.9847), (-1.806, 16.77, 0.2407), (-1.806, 16.77, -1.555), (1.801, 13.16, -1.555), (1.801, 13.16, 0.2407), (-1.806, 13.16, 0.2407), (-1.806, 13.16, -1.555), (31.75, 13.16, -1.555), (31.75, 13.16, 0.2407), (31.75, 14.96, 0.9847), (31.75, 16.75, 0.2407), (31.75, 16.75, -1.555), (-31.75, 13.16, -1.555), (-31.75, 13.16, 0.2407), (-31.75, 14.96, 0.9847), (-31.75, 16.75, 0.2407), (-31.75, 16.75, -1.555), (31.75, 14.96, -1.555), (-31.75, 14.96, -1.555)], [], [(0, 1, 19, 20), (1, 2, 14, 19), (2, 3, 18, 14), (3, 4, 17, 18), (1, 0, 10, 2), (3, 2, 10, 4), (11, 5, 6, 7), (11, 7, 8, 9), (13, 12, 9, 8), (14, 13, 8, 7), (15, 14, 7, 6), (16, 15, 6, 5), (21, 22, 18, 17), (22, 23, 14, 18), (23, 24, 13, 14), (24, 25, 12, 13), (22, 21, 31, 23), (24, 23, 31, 25), (32, 26, 27, 28), (32, 28, 29, 30), (15, 16, 30, 29), (14, 15, 29, 28), (19, 14, 28, 27), (20, 19, 27, 26)])
me_mesh_057.polygons.foreach_set('use_smooth', [True] * 24)
_k = set([(0, 1), (1, 2), (1, 19), (2, 3), (2, 14), (3, 4), (3, 18), (5, 6), (6, 7), (6, 15), (7, 8), (7, 14), (8, 9), (8, 13), (12, 13), (13, 14), (13, 24), (14, 15), (14, 18), (14, 19), (14, 23), (14, 28), (15, 16), (15, 29), (17, 18), (18, 22), (19, 20), (19, 27), (21, 22), (22, 23), (23, 24), (24, 25), (26, 27), (27, 28), (28, 29), (29, 30)])
me_mesh_057.attributes.new('sharp_edge', 'BOOLEAN', 'EDGE').data.foreach_set('value', [ (min(e.vertices), max(e.vertices)) in _k for e in me_mesh_057.edges])
_uv = me_mesh_057.uv_layers.new(name='map1')
_uv.uv.foreach_set('vector', [0.8132, 0.09559, 0.8216, 0.09472, 0.8215, 0.4313, 0.8131, 0.4313, 0.8216, 0.09472, 0.83, 0.09647, 0.83, 0.4398, 0.8215, 0.4313, 0.83, 0.09647, 0.8384, 0.09472, 0.8384, 0.4313, 0.83, 0.4398, 0.8384, 0.09472, 0.8468, 0.09559, 0.8468, 0.4313, 0.8384, 0.4313, 0.8216, 0.09472, 0.8216, 0.08544, 0.83, 0.08544, 0.83, 0.09647, 0.8384, 0.09472, 0.83, 0.09647, 0.83, 0.08544, 0.8384, 0.08544, 0.83, 0.5706, 0.8216, 0.5706, 0.8216, 0.5613, 0.83, 0.5595, 0.83, 0.5706, 0.83, 0.5595, 0.8384, 0.5613, 0.8384, 0.5706, 0.8384, 0.4482, 0.8468, 0.4482, 0.8468, 0.5604, 0.8384, 0.5613, 0.83, 0.4398, 0.8384, 0.4482, 0.8384, 0.5613, 0.83, 0.5595, 0.8215, 0.4482, 0.83, 0.4398, 0.83, 0.5595, 0.8216, 0.5613, 0.8131, 0.4482, 0.8215, 0.4482, 0.8216, 0.5613, 0.8132, 0.5604, 0.7004, 0.1183, 0.7086, 0.1183, 0.7086, 0.2552, 0.7004, 0.2552, 0.9796, 0.4313, 0.9778, 0.4397, 0.83, 0.4398, 0.8384, 0.4313, 0.9778, 0.4397, 0.9796, 0.4481, 0.8384, 0.4482, 0.83, 0.4398, 0.7253, 0.1183, 0.7336, 0.1183, 0.7336, 0.2552, 0.7253, 0.2552, 0.9796, 0.4313, 0.9888, 0.4313, 0.9888, 0.4397, 0.9778, 0.4397, 0.9796, 0.4481, 0.9778, 0.4397, 0.9888, 0.4397, 0.9888, 0.4481, 0.6711, 0.4397, 0.6711, 0.4313, 0.6804, 0.4313, 0.6822, 0.4397, 0.6711, 0.4397, 0.6822, 0.4397, 0.6804, 0.4481, 0.6711, 0.4481, 0.7503, 0.1183, 0.7585, 0.1183, 0.7585, 0.2552, 0.7503, 0.2552, 0.83, 0.4398, 0.8215, 0.4482, 0.6804, 0.4481, 0.6822, 0.4397, 0.8215, 0.4313, 0.83, 0.4398, 0.6822, 0.4397, 0.6804, 0.4313, 0.7753, 0.1183, 0.7835, 0.1183, 0.7835, 0.2552, 0.7753, 0.2552])
me_mesh_057.materials.append(mat_black)
me_mesh_057.update()
me_mesh_057.normals_split_custom_set([tuple(v) for v in zip(*[iter([-1.0, -0.0001476, -6.632e-08, -1.0, -0.0001476, -6.632e-08, -1.0, -0.0001476, -6.632e-08, -1.0, -0.0001476, -6.632e-08, -0.382, -3.703e-05, 0.9242, -0.382, -3.703e-05, 0.9242, -0.382, -3.703e-05, 0.9242, -0.382, -3.703e-05, 0.9242, 0.382, -2.787e-07, 0.9241, 0.382, -2.787e-07, 0.9241, 0.382, -2.787e-07, 0.9241, 0.382, -2.787e-07, 0.9241, 1.0, -5.017e-05, 0.0, 1.0, -5.017e-05, 0.0, 1.0, -5.017e-05, 0.0, 1.0, -5.017e-05, 0.0, 0.0, -1.0, 0.0, 0.0, -1.0, 0.0, 0.0, -1.0, 0.0, 0.0, -1.0, 0.0, 0.0, -1.0, 0.0, 0.0, -1.0, 0.0, 0.0, -1.0, 0.0, 0.0, -1.0, 0.0, 0.0, 1.0, -9.797e-07, 0.0, 1.0, -1.959e-06, 0.0, 1.0, -1.959e-06, 0.0, 1.0, -9.797e-07, 0.0, 1.0, -9.797e-07, 0.0, 1.0, -9.797e-07, 0.0, 1.0, 0.0, 0.0, 1.0, 0.0, 1.0, 0.0001502, 0.0, 1.0, 0.0001502, 0.0, 1.0, 0.0001502, 0.0, 1.0, 0.0001502, 0.0, 0.382, 8.177e-07, 0.9241, 0.382, 8.177e-07, 0.9241, 0.382, 8.177e-07, 0.9241, 0.382, 8.177e-07, 0.9241, -0.382, 0.0001081, 0.9242, -0.382, 0.0001081, 0.9242, -0.382, 0.0001081, 0.9242, -0.382, 0.0001081, 0.9242, -1.0, 0.0004417, -6.634e-08, -1.0, 0.0004417, -6.634e-08, -1.0, 0.0004417, -6.634e-08, -1.0, 0.0004417, -6.634e-08, 2.879e-05, -1.0, 0.0, 2.879e-05, -1.0, 0.0, 2.879e-05, -1.0, 0.0, 2.879e-05, -1.0, 0.0, -4.641e-05, -0.3819, 0.9242, -4.641e-05, -0.3819, 0.9242, -4.641e-05, -0.3819, 0.9242, -4.641e-05, -0.3819, 0.9242, 0.0001604, 0.3818, 0.9243, 0.0001604, 0.3818, 0.9243, 0.0001604, 0.3818, 0.9243, 0.0001604, 0.3818, 0.9243, 0.0005864, 1.0, 0.0, 0.0005864, 1.0, 0.0, 0.0005864, 1.0, 0.0, 0.0005864, 1.0, 0.0, 1.0, 0.0, 0.0, 1.0, 0.0, 0.0, 1.0, 0.0, 0.0, 1.0, 0.0, 0.0, 1.0, 0.0, 0.0, 1.0, 0.0, 0.0, 1.0, 0.0, 0.0, 1.0, 0.0, 0.0, -1.0, 4.234e-12, 0.0, -1.0, 9.797e-07, 0.0, -1.0, 9.797e-07, 0.0, -1.0, 2.895e-12, 0.0, -1.0, 4.234e-12, 0.0, -1.0, 2.895e-12, 0.0, -1.0, -9.797e-07, 0.0, -1.0, -9.797e-07, 0.0, -0.0005865, 1.0, 0.0, -0.0005865, 1.0, 0.0, -0.0005865, 1.0, 0.0, -0.0005865, 1.0, 0.0, -0.0001604, 0.3818, 0.9243, -0.0001604, 0.3818, 0.9243, -0.0001604, 0.3818, 0.9243, -0.0001604, 0.3818, 0.9243, 4.642e-05, -0.3819, 0.9242, 4.642e-05, -0.3819, 0.9242, 4.642e-05, -0.3819, 0.9242, 4.642e-05, -0.3819, 0.9242, -2.879e-05, -1.0, 0.0, -2.879e-05, -1.0, 0.0, -2.879e-05, -1.0, 0.0, -2.879e-05, -1.0, 0.0])] * 3)])

# ---- objects
ob_pcube56 = bpy.data.objects.new('pCube56', me_mesh_055)
ob_pcylinder12 = bpy.data.objects.new('pCylinder12', me_mesh_056)
ob_pcylinder13 = bpy.data.objects.new('pCylinder13', me_mesh_057)

# ---- transforms, parenting, visibility, modifiers, constraints
ob_pcube56.location = (0.004655, 0.01229, 0.8677)
ob_pcube56.rotation_euler = (1.571, -0.0, 0.0)
ob_pcube56.scale = (0.008418, 0.008418, 0.008418)
ob_pcube56.color = (0.8, 0.8, 0.8, 1.0)
ob_pcylinder12.parent = ob_pcube56
ob_pcylinder12.matrix_parent_inverse = Matrix(((118.8, -0.0, 0.0, -76.85), (-0.0, 8.969e-06, 118.8, -103.1), (-0.0, -118.8, 8.969e-06, -407.4), (0.0, 0.0, -0.0, 1.0)))
ob_pcylinder12.location = (0.6469, -3.475, 1.425)
ob_pcylinder12.rotation_euler = (1.571, -0.0, 0.0)
ob_pcylinder12.scale = (0.001996, 0.001996, 0.001996)
ob_pcylinder12.color = (0.8, 0.8, 0.8, 1.0)
ob_pcylinder13.parent = ob_pcube56
ob_pcylinder13.matrix_parent_inverse = Matrix(((118.8, -0.0, 0.0, -76.85), (-0.0, 8.969e-06, 118.8, -103.1), (-0.0, -118.8, 8.969e-06, -407.4), (0.0, 0.0, -0.0, 1.0)))
ob_pcylinder13.location = (0.6469, -3.383, 1.423)
ob_pcylinder13.rotation_euler = (-1.571, -3.142, 1.51e-07)
ob_pcylinder13.scale = (0.001996, 0.001996, 0.001996)
ob_pcylinder13.color = (0.8, 0.8, 0.8, 1.0)

# ---- collection membership
col_collection.objects.link(ob_pcube56)
col_collection.objects.link(ob_pcylinder12)
col_collection.objects.link(ob_pcylinder13)

# ---- scene / render settings (as saved in the file)
scene.frame_start = 1; scene.frame_end = 250; scene.frame_set(1)
scene.render.engine = 'BLENDER_EEVEE_NEXT'
scene.cycles.sampling_pattern = 'TABULATED_SOBOL'
bpy.context.view_layer.update()

# ---- added for rendering (the .blend has no active camera and no usable light): camera, sun
cam_auto = bpy.data.cameras.new('AutoCamera')
cam_auto.lens = 50.0
cam_auto.sensor_width = 36.0
cam_auto.clip_end = 1000.0
ob_auto_camera = bpy.data.objects.new('AutoCamera', cam_auto)
scene.collection.objects.link(ob_auto_camera)
ob_auto_camera.location = (2.05136, -2.44376, 2.33468)
ob_auto_camera.rotation_euler = (1.09748, -7.21219e-08, 0.694738)
scene.camera = ob_auto_camera
light_auto_sun = bpy.data.lights.new('AutoSun', 'SUN')
light_auto_sun.energy = 3.0
light_auto_sun.angle = 0.0523599
ob_auto_sun = bpy.data.objects.new('AutoSun', light_auto_sun)
scene.collection.objects.link(ob_auto_sun)
ob_auto_sun.rotation_euler = (0.872665, 0.174533, 0.523599)
bpy.context.view_layer.update()
